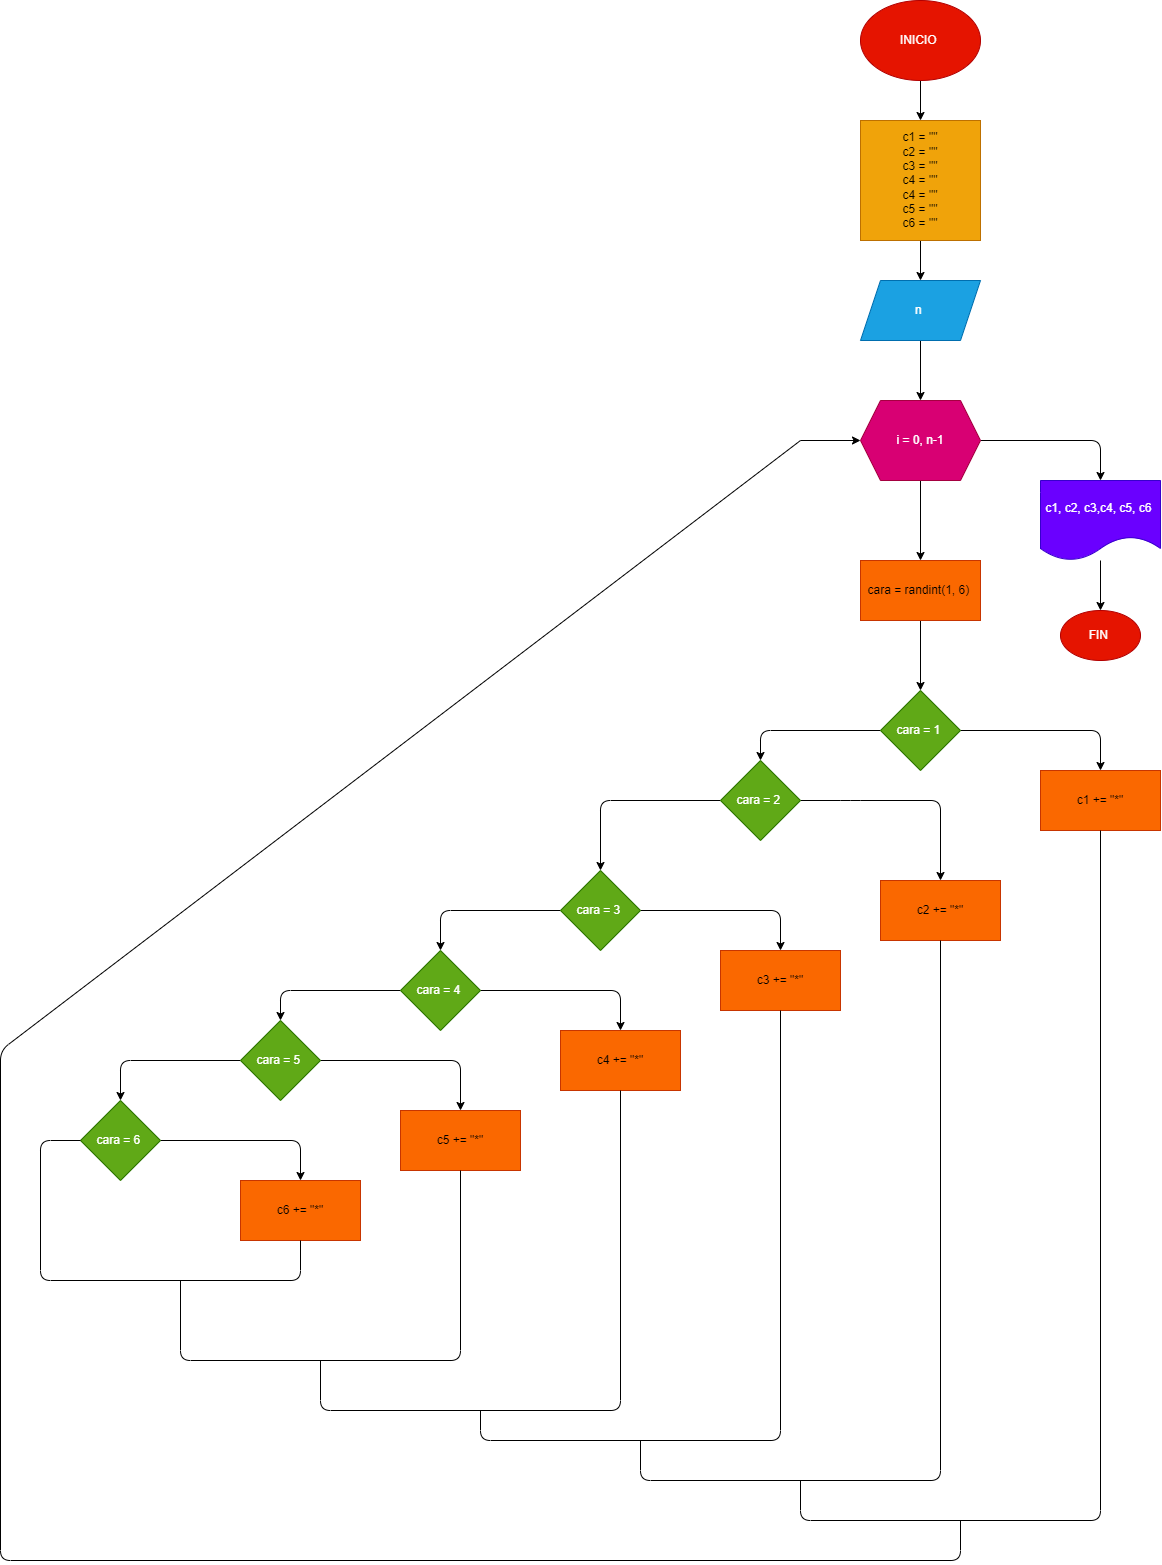

The diagram above was exported from draw.io. Its source (the exported page's mxGraphModel, read from the mxfile embedded in the PNG):
<mxGraphModel dx="2770" dy="2543" grid="1" gridSize="10" guides="1" tooltips="1" connect="1" arrows="1" fold="1" page="1" pageScale="1" pageWidth="850" pageHeight="1100" math="0" shadow="0">
  <root>
    <mxCell id="0" />
    <mxCell id="1" parent="0" />
    <mxCell id="4" value="" style="edgeStyle=none;html=1;" edge="1" parent="1" source="2" target="3">
      <mxGeometry relative="1" as="geometry" />
    </mxCell>
    <mxCell id="2" value="INICIO&amp;nbsp;" style="ellipse;whiteSpace=wrap;html=1;fillColor=#e51400;fontColor=#ffffff;strokeColor=#B20000;" vertex="1" parent="1">
      <mxGeometry x="380" y="-1080" width="120" height="80" as="geometry" />
    </mxCell>
    <mxCell id="6" value="" style="edgeStyle=none;html=1;" edge="1" parent="1" source="3" target="5">
      <mxGeometry relative="1" as="geometry" />
    </mxCell>
    <mxCell id="3" value="c1 = &quot;&quot;&lt;br&gt;c2 = &quot;&quot;&lt;br&gt;c3 = &quot;&quot;&lt;br&gt;c4 = &quot;&quot;&lt;br&gt;c4 = &quot;&quot;&lt;br&gt;c5 = &quot;&quot;&lt;br&gt;c6 = &quot;&quot;" style="whiteSpace=wrap;html=1;fillColor=#f0a30a;fontColor=#000000;strokeColor=#BD7000;" vertex="1" parent="1">
      <mxGeometry x="380" y="-960" width="120" height="120" as="geometry" />
    </mxCell>
    <mxCell id="8" style="edgeStyle=none;html=1;entryX=0.5;entryY=0;entryDx=0;entryDy=0;" edge="1" parent="1" source="5" target="7">
      <mxGeometry relative="1" as="geometry" />
    </mxCell>
    <mxCell id="5" value="n&amp;nbsp;" style="shape=parallelogram;perimeter=parallelogramPerimeter;whiteSpace=wrap;html=1;fixedSize=1;fillColor=#1ba1e2;fontColor=#ffffff;strokeColor=#006EAF;" vertex="1" parent="1">
      <mxGeometry x="380" y="-800" width="120" height="60" as="geometry" />
    </mxCell>
    <mxCell id="10" value="" style="edgeStyle=none;html=1;" edge="1" parent="1" source="7" target="9">
      <mxGeometry relative="1" as="geometry">
        <Array as="points">
          <mxPoint x="620" y="-640" />
        </Array>
      </mxGeometry>
    </mxCell>
    <mxCell id="14" value="" style="edgeStyle=none;html=1;" edge="1" parent="1" source="7" target="13">
      <mxGeometry relative="1" as="geometry" />
    </mxCell>
    <mxCell id="7" value="i = 0, n-1" style="shape=hexagon;perimeter=hexagonPerimeter2;whiteSpace=wrap;html=1;fixedSize=1;fillColor=#d80073;fontColor=#ffffff;strokeColor=#A50040;" vertex="1" parent="1">
      <mxGeometry x="380" y="-680" width="120" height="80" as="geometry" />
    </mxCell>
    <mxCell id="12" value="" style="edgeStyle=none;html=1;" edge="1" parent="1" source="9" target="11">
      <mxGeometry relative="1" as="geometry" />
    </mxCell>
    <mxCell id="9" value="c1, c2, c3,c4, c5, c6&amp;nbsp;" style="shape=document;whiteSpace=wrap;html=1;boundedLbl=1;fillColor=#6a00ff;fontColor=#ffffff;strokeColor=#3700CC;" vertex="1" parent="1">
      <mxGeometry x="560" y="-600" width="120" height="80" as="geometry" />
    </mxCell>
    <mxCell id="11" value="FIN&amp;nbsp;" style="ellipse;whiteSpace=wrap;html=1;fillColor=#e51400;fontColor=#ffffff;strokeColor=#B20000;" vertex="1" parent="1">
      <mxGeometry x="580" y="-470" width="80" height="50" as="geometry" />
    </mxCell>
    <mxCell id="18" value="" style="edgeStyle=none;html=1;" edge="1" parent="1" source="13" target="17">
      <mxGeometry relative="1" as="geometry" />
    </mxCell>
    <mxCell id="13" value="cara = randint(1, 6)&amp;nbsp;" style="whiteSpace=wrap;html=1;fillColor=#fa6800;fontColor=#000000;strokeColor=#C73500;" vertex="1" parent="1">
      <mxGeometry x="380" y="-520" width="120" height="60" as="geometry" />
    </mxCell>
    <mxCell id="20" style="edgeStyle=none;html=1;entryX=0.5;entryY=0;entryDx=0;entryDy=0;" edge="1" parent="1" source="17" target="19">
      <mxGeometry relative="1" as="geometry">
        <Array as="points">
          <mxPoint x="620" y="-350" />
        </Array>
      </mxGeometry>
    </mxCell>
    <mxCell id="22" value="" style="edgeStyle=none;html=1;" edge="1" parent="1" source="17" target="21">
      <mxGeometry relative="1" as="geometry">
        <Array as="points">
          <mxPoint x="280" y="-350" />
        </Array>
      </mxGeometry>
    </mxCell>
    <mxCell id="17" value="cara = 1&amp;nbsp;" style="rhombus;whiteSpace=wrap;html=1;fillColor=#60a917;fontColor=#ffffff;strokeColor=#2D7600;" vertex="1" parent="1">
      <mxGeometry x="400" y="-390" width="80" height="80" as="geometry" />
    </mxCell>
    <mxCell id="19" value="c1 += &quot;*&quot;" style="whiteSpace=wrap;html=1;fillColor=#fa6800;fontColor=#000000;strokeColor=#C73500;" vertex="1" parent="1">
      <mxGeometry x="560" y="-310" width="120" height="60" as="geometry" />
    </mxCell>
    <mxCell id="24" value="" style="edgeStyle=none;html=1;" edge="1" parent="1" source="21" target="25">
      <mxGeometry relative="1" as="geometry">
        <mxPoint x="410" y="-280" as="targetPoint" />
        <Array as="points">
          <mxPoint x="370" y="-280" />
          <mxPoint x="460" y="-280" />
        </Array>
      </mxGeometry>
    </mxCell>
    <mxCell id="27" style="edgeStyle=none;html=1;entryX=0.5;entryY=0;entryDx=0;entryDy=0;" edge="1" parent="1" source="21" target="26">
      <mxGeometry relative="1" as="geometry">
        <Array as="points">
          <mxPoint x="120" y="-280" />
        </Array>
      </mxGeometry>
    </mxCell>
    <mxCell id="21" value="cara = 2&amp;nbsp;" style="rhombus;whiteSpace=wrap;html=1;fillColor=#60a917;fontColor=#ffffff;strokeColor=#2D7600;" vertex="1" parent="1">
      <mxGeometry x="240" y="-320" width="80" height="80" as="geometry" />
    </mxCell>
    <mxCell id="25" value="c2 += &quot;*&quot;" style="rounded=0;whiteSpace=wrap;html=1;fillColor=#fa6800;fontColor=#000000;strokeColor=#C73500;" vertex="1" parent="1">
      <mxGeometry x="400" y="-200" width="120" height="60" as="geometry" />
    </mxCell>
    <mxCell id="29" value="" style="edgeStyle=none;html=1;" edge="1" parent="1" source="26" target="28">
      <mxGeometry relative="1" as="geometry">
        <Array as="points">
          <mxPoint x="300" y="-170" />
        </Array>
      </mxGeometry>
    </mxCell>
    <mxCell id="31" value="" style="edgeStyle=none;html=1;" edge="1" parent="1" source="26" target="30">
      <mxGeometry relative="1" as="geometry">
        <Array as="points">
          <mxPoint x="-40" y="-170" />
        </Array>
      </mxGeometry>
    </mxCell>
    <mxCell id="26" value="cara = 3&amp;nbsp;" style="rhombus;whiteSpace=wrap;html=1;fillColor=#60a917;fontColor=#ffffff;strokeColor=#2D7600;" vertex="1" parent="1">
      <mxGeometry x="80" y="-210" width="80" height="80" as="geometry" />
    </mxCell>
    <mxCell id="28" value="c3 += &quot;*&quot;" style="whiteSpace=wrap;html=1;fillColor=#fa6800;fontColor=#000000;strokeColor=#C73500;" vertex="1" parent="1">
      <mxGeometry x="240" y="-130" width="120" height="60" as="geometry" />
    </mxCell>
    <mxCell id="36" value="" style="edgeStyle=none;html=1;entryX=0.5;entryY=0;entryDx=0;entryDy=0;" edge="1" parent="1" source="30" target="37">
      <mxGeometry relative="1" as="geometry">
        <Array as="points">
          <mxPoint x="140" y="-90" />
        </Array>
      </mxGeometry>
    </mxCell>
    <mxCell id="39" value="" style="edgeStyle=none;html=1;" edge="1" parent="1" source="30" target="38">
      <mxGeometry relative="1" as="geometry">
        <Array as="points">
          <mxPoint x="-200" y="-90" />
        </Array>
      </mxGeometry>
    </mxCell>
    <mxCell id="30" value="cara = 4&amp;nbsp;" style="rhombus;whiteSpace=wrap;html=1;fillColor=#60a917;fontColor=#ffffff;strokeColor=#2D7600;" vertex="1" parent="1">
      <mxGeometry x="-80" y="-130" width="80" height="80" as="geometry" />
    </mxCell>
    <mxCell id="37" value="c4 += &quot;*&quot;" style="rounded=0;whiteSpace=wrap;html=1;fillColor=#fa6800;fontColor=#000000;strokeColor=#C73500;" vertex="1" parent="1">
      <mxGeometry x="80" y="-50" width="120" height="60" as="geometry" />
    </mxCell>
    <mxCell id="40" value="" style="edgeStyle=none;html=1;" edge="1" parent="1" source="38" target="41">
      <mxGeometry relative="1" as="geometry">
        <mxPoint x="-70" y="-30" as="targetPoint" />
        <Array as="points">
          <mxPoint x="-20" y="-20" />
        </Array>
      </mxGeometry>
    </mxCell>
    <mxCell id="43" value="" style="edgeStyle=none;html=1;" edge="1" parent="1" source="38" target="42">
      <mxGeometry relative="1" as="geometry">
        <Array as="points">
          <mxPoint x="-360" y="-20" />
        </Array>
      </mxGeometry>
    </mxCell>
    <mxCell id="38" value="cara = 5&amp;nbsp;" style="rhombus;whiteSpace=wrap;html=1;fillColor=#60a917;fontColor=#ffffff;strokeColor=#2D7600;" vertex="1" parent="1">
      <mxGeometry x="-240" y="-60" width="80" height="80" as="geometry" />
    </mxCell>
    <mxCell id="41" value="c5 += &quot;*&quot;" style="rounded=0;whiteSpace=wrap;html=1;fillColor=#fa6800;fontColor=#000000;strokeColor=#C73500;" vertex="1" parent="1">
      <mxGeometry x="-80" y="30.000000000000227" width="120" height="60" as="geometry" />
    </mxCell>
    <mxCell id="46" style="edgeStyle=none;html=1;entryX=0.5;entryY=0;entryDx=0;entryDy=0;" edge="1" parent="1" source="42" target="45">
      <mxGeometry relative="1" as="geometry">
        <Array as="points">
          <mxPoint x="-180" y="60" />
        </Array>
      </mxGeometry>
    </mxCell>
    <mxCell id="42" value="cara = 6&amp;nbsp;" style="rhombus;whiteSpace=wrap;html=1;fillColor=#60a917;fontColor=#ffffff;strokeColor=#2D7600;" vertex="1" parent="1">
      <mxGeometry x="-400" y="20" width="80" height="80" as="geometry" />
    </mxCell>
    <mxCell id="45" value="c6 += &quot;*&quot;" style="rounded=0;whiteSpace=wrap;html=1;fillColor=#fa6800;fontColor=#000000;strokeColor=#C73500;" vertex="1" parent="1">
      <mxGeometry x="-240" y="100" width="120" height="60" as="geometry" />
    </mxCell>
    <mxCell id="47" value="" style="endArrow=none;html=1;entryX=0;entryY=0.5;entryDx=0;entryDy=0;exitX=0.5;exitY=1;exitDx=0;exitDy=0;" edge="1" parent="1" source="45" target="42">
      <mxGeometry width="50" height="50" relative="1" as="geometry">
        <mxPoint x="-70" y="200" as="sourcePoint" />
        <mxPoint x="-230" y="-30" as="targetPoint" />
        <Array as="points">
          <mxPoint x="-180" y="200" />
          <mxPoint x="-440" y="200" />
          <mxPoint x="-440" y="60" />
        </Array>
      </mxGeometry>
    </mxCell>
    <mxCell id="48" value="" style="endArrow=none;html=1;entryX=0.5;entryY=1;entryDx=0;entryDy=0;" edge="1" parent="1" target="19">
      <mxGeometry width="50" height="50" relative="1" as="geometry">
        <mxPoint x="320" y="400" as="sourcePoint" />
        <mxPoint x="680" y="-190" as="targetPoint" />
        <Array as="points">
          <mxPoint x="320" y="440" />
          <mxPoint x="620" y="440" />
        </Array>
      </mxGeometry>
    </mxCell>
    <mxCell id="49" value="" style="endArrow=none;html=1;entryX=0.5;entryY=1;entryDx=0;entryDy=0;" edge="1" parent="1" target="25">
      <mxGeometry width="50" height="50" relative="1" as="geometry">
        <mxPoint x="160" y="360" as="sourcePoint" />
        <mxPoint x="490" y="-60" as="targetPoint" />
        <Array as="points">
          <mxPoint x="160" y="400" />
          <mxPoint x="460" y="400" />
        </Array>
      </mxGeometry>
    </mxCell>
    <mxCell id="50" value="" style="endArrow=none;html=1;exitX=0.5;exitY=1;exitDx=0;exitDy=0;" edge="1" parent="1" source="41">
      <mxGeometry width="50" height="50" relative="1" as="geometry">
        <mxPoint x="-20" y="280" as="sourcePoint" />
        <mxPoint x="-300" y="200" as="targetPoint" />
        <Array as="points">
          <mxPoint x="-20" y="280" />
          <mxPoint x="-300" y="280" />
        </Array>
      </mxGeometry>
    </mxCell>
    <mxCell id="51" value="" style="endArrow=none;html=1;entryX=0.5;entryY=1;entryDx=0;entryDy=0;" edge="1" parent="1" target="37">
      <mxGeometry width="50" height="50" relative="1" as="geometry">
        <mxPoint x="-160" y="280" as="sourcePoint" />
        <mxPoint x="180" y="70" as="targetPoint" />
        <Array as="points">
          <mxPoint x="-160" y="330" />
          <mxPoint x="140" y="330" />
        </Array>
      </mxGeometry>
    </mxCell>
    <mxCell id="52" value="" style="endArrow=none;html=1;entryX=0.5;entryY=1;entryDx=0;entryDy=0;" edge="1" parent="1" target="28">
      <mxGeometry width="50" height="50" relative="1" as="geometry">
        <mxPoint y="330" as="sourcePoint" />
        <mxPoint x="340" y="40" as="targetPoint" />
        <Array as="points">
          <mxPoint y="360" />
          <mxPoint x="300" y="360" />
        </Array>
      </mxGeometry>
    </mxCell>
    <mxCell id="54" value="" style="endArrow=none;html=1;" edge="1" parent="1">
      <mxGeometry width="50" height="50" relative="1" as="geometry">
        <mxPoint x="320" y="-640" as="sourcePoint" />
        <mxPoint x="480" y="440" as="targetPoint" />
        <Array as="points">
          <mxPoint x="-480" y="-30" />
          <mxPoint x="-480" y="480" />
          <mxPoint x="480" y="480" />
        </Array>
      </mxGeometry>
    </mxCell>
    <mxCell id="55" value="" style="endArrow=classic;html=1;entryX=0;entryY=0.5;entryDx=0;entryDy=0;" edge="1" parent="1" target="7">
      <mxGeometry width="50" height="50" relative="1" as="geometry">
        <mxPoint x="320" y="-640" as="sourcePoint" />
        <mxPoint x="380" y="-670" as="targetPoint" />
      </mxGeometry>
    </mxCell>
  </root>
</mxGraphModel>